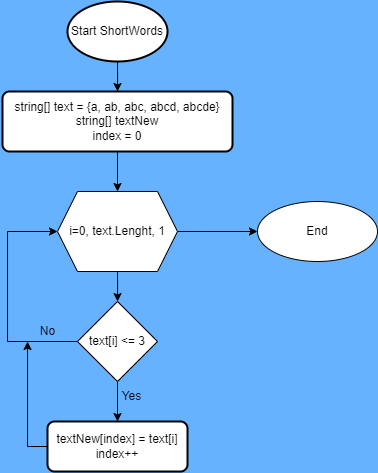

The diagram above was exported from draw.io. Its source (the exported page's mxGraphModel, read from the mxfile embedded in the PNG):
<mxGraphModel dx="981" dy="520" grid="1" gridSize="10" guides="1" tooltips="1" connect="1" arrows="1" fold="1" page="1" pageScale="1" pageWidth="827" pageHeight="1169" background="#66B2FF" math="0" shadow="0">
  <root>
    <mxCell id="0" />
    <mxCell id="1" parent="0" />
    <mxCell id="QWs-1c1dmJKRBNKDzvi5-19" value="" style="edgeStyle=orthogonalEdgeStyle;rounded=0;orthogonalLoop=1;jettySize=auto;html=1;" edge="1" parent="1" source="cJmaT0nrBhGdsRxt3o6D-2" target="cJmaT0nrBhGdsRxt3o6D-5">
      <mxGeometry relative="1" as="geometry" />
    </mxCell>
    <mxCell id="cJmaT0nrBhGdsRxt3o6D-2" value="Start ShortWords" style="strokeWidth=2;html=1;shape=mxgraph.flowchart.start_1;whiteSpace=wrap;" parent="1" vertex="1">
      <mxGeometry x="350" y="40" width="100" height="60" as="geometry" />
    </mxCell>
    <mxCell id="QWs-1c1dmJKRBNKDzvi5-20" value="" style="edgeStyle=orthogonalEdgeStyle;rounded=0;orthogonalLoop=1;jettySize=auto;html=1;" edge="1" parent="1" source="cJmaT0nrBhGdsRxt3o6D-5" target="QWs-1c1dmJKRBNKDzvi5-12">
      <mxGeometry relative="1" as="geometry" />
    </mxCell>
    <mxCell id="cJmaT0nrBhGdsRxt3o6D-5" value="string[] text = {a, ab, abc, abcd, abcde}&lt;br&gt;string[] textNew&lt;br&gt;index = 0" style="rounded=1;whiteSpace=wrap;html=1;absoluteArcSize=1;arcSize=14;strokeWidth=2;" parent="1" vertex="1">
      <mxGeometry x="285" y="130" width="230" height="60" as="geometry" />
    </mxCell>
    <mxCell id="QWs-1c1dmJKRBNKDzvi5-16" value="" style="edgeStyle=orthogonalEdgeStyle;rounded=0;orthogonalLoop=1;jettySize=auto;html=1;" edge="1" parent="1" source="QWs-1c1dmJKRBNKDzvi5-12" target="QWs-1c1dmJKRBNKDzvi5-13">
      <mxGeometry relative="1" as="geometry" />
    </mxCell>
    <mxCell id="QWs-1c1dmJKRBNKDzvi5-26" value="" style="edgeStyle=orthogonalEdgeStyle;rounded=0;orthogonalLoop=1;jettySize=auto;html=1;" edge="1" parent="1" source="QWs-1c1dmJKRBNKDzvi5-12" target="QWs-1c1dmJKRBNKDzvi5-25">
      <mxGeometry relative="1" as="geometry" />
    </mxCell>
    <mxCell id="QWs-1c1dmJKRBNKDzvi5-12" value="i=0, text.Lenght, 1" style="shape=hexagon;perimeter=hexagonPerimeter2;whiteSpace=wrap;html=1;fixedSize=1;" vertex="1" parent="1">
      <mxGeometry x="340" y="230" width="120" height="80" as="geometry" />
    </mxCell>
    <mxCell id="QWs-1c1dmJKRBNKDzvi5-14" style="edgeStyle=orthogonalEdgeStyle;rounded=0;orthogonalLoop=1;jettySize=auto;html=1;entryX=0;entryY=0.5;entryDx=0;entryDy=0;" edge="1" parent="1" source="QWs-1c1dmJKRBNKDzvi5-13" target="QWs-1c1dmJKRBNKDzvi5-12">
      <mxGeometry relative="1" as="geometry">
        <Array as="points">
          <mxPoint x="290" y="380" />
          <mxPoint x="290" y="270" />
        </Array>
      </mxGeometry>
    </mxCell>
    <mxCell id="QWs-1c1dmJKRBNKDzvi5-22" value="" style="edgeStyle=orthogonalEdgeStyle;rounded=0;orthogonalLoop=1;jettySize=auto;html=1;" edge="1" parent="1" source="QWs-1c1dmJKRBNKDzvi5-13" target="QWs-1c1dmJKRBNKDzvi5-21">
      <mxGeometry relative="1" as="geometry" />
    </mxCell>
    <mxCell id="QWs-1c1dmJKRBNKDzvi5-13" value="text[i] &amp;lt;= 3" style="rhombus;whiteSpace=wrap;html=1;" vertex="1" parent="1">
      <mxGeometry x="360" y="340" width="80" height="80" as="geometry" />
    </mxCell>
    <mxCell id="QWs-1c1dmJKRBNKDzvi5-15" value="No" style="text;html=1;align=center;verticalAlign=middle;resizable=0;points=[];autosize=1;strokeColor=none;fillColor=none;" vertex="1" parent="1">
      <mxGeometry x="310" y="355" width="40" height="30" as="geometry" />
    </mxCell>
    <mxCell id="QWs-1c1dmJKRBNKDzvi5-24" style="edgeStyle=orthogonalEdgeStyle;rounded=0;orthogonalLoop=1;jettySize=auto;html=1;" edge="1" parent="1" source="QWs-1c1dmJKRBNKDzvi5-21">
      <mxGeometry relative="1" as="geometry">
        <mxPoint x="310" y="380" as="targetPoint" />
        <Array as="points">
          <mxPoint x="310" y="485" />
          <mxPoint x="310" y="380" />
        </Array>
      </mxGeometry>
    </mxCell>
    <mxCell id="QWs-1c1dmJKRBNKDzvi5-21" value="textNew[index] = text[i]&lt;br&gt;index++" style="rounded=1;whiteSpace=wrap;html=1;absoluteArcSize=1;arcSize=14;strokeWidth=2;" vertex="1" parent="1">
      <mxGeometry x="330" y="460" width="140" height="50" as="geometry" />
    </mxCell>
    <mxCell id="QWs-1c1dmJKRBNKDzvi5-23" value="Yes" style="text;html=1;align=center;verticalAlign=middle;resizable=0;points=[];autosize=1;strokeColor=none;fillColor=none;" vertex="1" parent="1">
      <mxGeometry x="394" y="420" width="40" height="30" as="geometry" />
    </mxCell>
    <mxCell id="QWs-1c1dmJKRBNKDzvi5-25" value="End" style="ellipse;whiteSpace=wrap;html=1;" vertex="1" parent="1">
      <mxGeometry x="540" y="240" width="120" height="60" as="geometry" />
    </mxCell>
  </root>
</mxGraphModel>